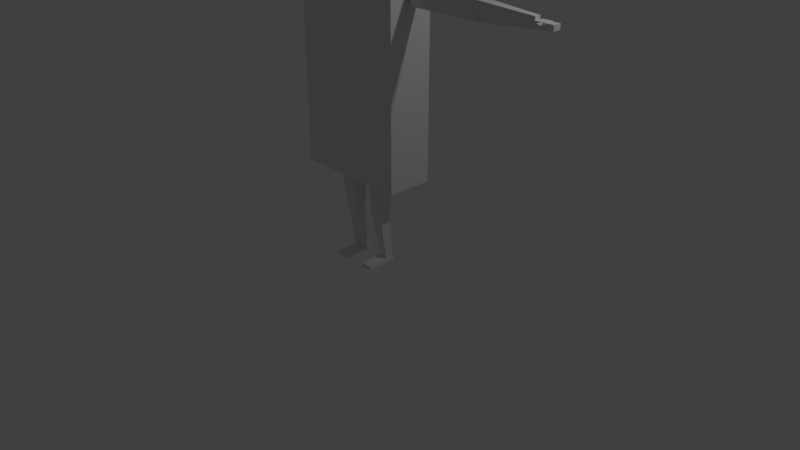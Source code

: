 # Source: france_body.blend  (saved by Blender 2.78.0; exported with 4.5.12 LTS)
import bpy
from mathutils import Matrix  # noqa: F401  (used for matrix-valued properties, if any)

bpy.ops.wm.read_factory_settings(use_empty=True)
scene = bpy.context.scene
scene.name = 'Scene'

# ---- collections
col_collection_1 = bpy.data.collections.new('Collection 1'); scene.collection.children.link(col_collection_1)

# ---- materials (node trees are filled in below, after node groups)
mat_material = bpy.data.materials.new('Material')
mat_material.alpha_threshold = 0.0
mat_material.use_transparent_shadow = False
mat_material.roughness = 0.5
mat_material.line_color = (0.0, 0.0, 0.0, 1.0)

# ---- material node trees

# ---- world
world_world = bpy.data.worlds.new('World'); scene.world = world_world
world_world.color = (0.05088, 0.05088, 0.05088)
world_world.use_sun_shadow = False
world_world.sun_shadow_jitter_overblur = 0.0
world_world.cycles.sampling_method = 'MANUAL'

# ---- cameras
cam_camera = bpy.data.cameras.new('Camera')
cam_camera.clip_end = 100.0
cam_camera.lens = 35.0
cam_camera.sensor_width = 32.0
cam_camera.sensor_height = 18.0
cam_camera.ortho_scale = 7.314
cam_camera.dof.focus_distance = 0.0
cam_camera.dof.aperture_fstop = 128.0

# ---- lights
light_lamp = bpy.data.lights.new('Lamp', 'POINT')
light_lamp.transmission_factor = 0.0
light_lamp.cutoff_distance = 30.0
light_lamp.energy = 100.0
light_lamp.shadow_buffer_clip_start = 1.001
light_lamp.shadow_soft_size = 0.1
light_lamp.shadow_maximum_resolution = 0.006
light_lamp.use_absolute_resolution = True

# ---- meshes
me_cube = bpy.data.meshes.new('Cube')
me_cube.from_pydata([(0.7791, -0.0418, 2.327), (0.7791, -0.0418, 2.537), (0.7791, 0.09269, 2.327), (0.7791, 0.09269, 2.537), (1.74, -0.0418, 2.327), (1.74, -0.0418, 2.537), (1.74, 0.09269, 2.327), (1.74, 0.09269, 2.537), (1.744, -0.0418, 2.327), (1.744, -0.0418, 2.537), (1.744, 0.09269, 2.327), (1.744, 0.09269, 2.537), (2.421, -0.01449, 2.37), (2.421, -0.01449, 2.494), (2.421, 0.06538, 2.37), (2.421, 0.06538, 2.494), (2.419, -0.01203, 2.379), (2.419, -0.01203, 2.452), (2.419, 0.108, 2.379), (2.419, 0.108, 2.452), (2.539, -0.01203, 2.379), (2.539, -0.01203, 2.452), (2.539, 0.108, 2.379), (2.539, 0.108, 2.452), (2.535, -0.002595, 2.385), (2.535, -0.002595, 2.447), (2.535, 0.09859, 2.385), (2.535, 0.09859, 2.447), (2.636, -0.002595, 2.385), (2.636, -0.002595, 2.447), (2.636, 0.09859, 2.385), (2.636, 0.09859, 2.447), (2.49, -0.08143, 2.429), (2.49, -0.08143, 2.448), (2.49, 0.01975, 2.429), (2.49, 0.01975, 2.448), (2.521, -0.08143, 2.429), (2.521, -0.08143, 2.448), (2.521, 0.01975, 2.429), (2.521, 0.01975, 2.448), (0.7443, -0.2926, 0.199), (0.7443, -0.2926, 2.516), (0.7443, 0.2926, 0.199), (0.7443, 0.2926, 2.516), (0.0, 0.2926, 0.199), (0.0, 0.2926, 2.516), (0.7443, 0.2926, 1.516), (0.7443, 0.0, 0.199), (0.7443, 0.0, 2.516), (0.7443, -0.2926, 1.516), (0.0, -0.2926, 0.199), (0.0, -0.2926, 2.516), (0.0, 0.0, 2.516), (0.0, 0.0, 0.199), (0.0, -0.2926, 1.516), (0.7443, 0.0, 1.516), (0.0, 0.2926, 1.516), (0.1015, -0.004889, 2.497), (0.1015, -0.004889, 2.737), (0.1015, 0.105, 2.497), (0.1015, 0.105, 2.737), (0.0, 0.105, 2.497), (0.0, 0.105, 2.737), (0.1015, 0.105, 2.623), (0.1015, 0.05005, 2.497), (0.1015, 0.05005, 2.737), (0.1015, -0.004889, 2.623), (0.0, -0.004889, 2.497), (0.0, -0.004889, 2.737), (0.0, 0.05005, 2.737), (0.0, 0.05005, 2.497), (0.0, -0.004889, 2.623), (0.1015, 0.05005, 2.623), (0.0, 0.105, 2.623), (0.2375, -0.1651, 2.71), (0.2375, -0.1651, 2.95), (0.2375, 0.1769, 2.71), (0.2375, 0.1769, 2.95), (0.0, 0.1769, 2.71), (0.0, 0.1769, 2.95), (0.2375, 0.1769, 2.835), (0.2375, 0.00591, 2.71), (0.2375, 0.00591, 2.95), (0.2375, -0.1651, 2.835), (0.0, -0.1651, 2.71), (0.0, -0.1651, 2.95), (0.0, 0.00591, 2.95), (0.0, 0.00591, 2.71), (0.0, -0.1651, 2.835), (0.2375, 0.00591, 2.835), (0.0, 0.1769, 2.835), (0.1453, -0.07918, -0.3253), (0.1441, -0.1193, 0.3554), (0.1453, 0.07918, -0.3253), (0.1441, 0.1193, 0.3554), (0.3036, -0.07918, -0.3253), (0.3826, -0.1193, 0.3554), (0.3036, 0.07918, -0.3253), (0.3826, 0.1193, 0.3554), (0.1875, 0.04089, -0.9596), (0.1541, -0.07577, -0.3123), (0.1875, 0.1415, -0.9596), (0.1541, 0.07577, -0.3123), (0.2881, 0.04089, -0.9596), (0.3056, -0.07577, -0.3123), (0.2881, 0.1415, -0.9596), (0.3056, 0.07577, -0.3123), (0.1503, -0.2535, -0.9952), (0.1503, -0.2535, -0.937), (0.1503, 0.1541, -0.9952), (0.1503, 0.1541, -0.937), (0.2975, -0.2535, -0.9952), (0.2975, -0.2535, -0.937), (0.2975, 0.1541, -0.9952), (0.2975, 0.1541, -0.937)], [], [(0, 1, 3, 2), (2, 3, 7, 6), (6, 7, 5, 4), (4, 5, 1, 0), (2, 6, 4, 0), (7, 3, 1, 5), (8, 9, 11, 10), (10, 11, 15, 14), (14, 15, 13, 12), (12, 13, 9, 8), (10, 14, 12, 8), (15, 11, 9, 13), (16, 17, 19, 18), (18, 19, 23, 22), (22, 23, 21, 20), (20, 21, 17, 16), (18, 22, 20, 16), (23, 19, 17, 21), (24, 25, 27, 26), (26, 27, 31, 30), (30, 31, 29, 28), (28, 29, 25, 24), (26, 30, 28, 24), (31, 27, 25, 29), (32, 33, 35, 34), (34, 35, 39, 38), (38, 39, 37, 36), (36, 37, 33, 32), (34, 38, 36, 32), (39, 35, 33, 37), (56, 45, 43, 46), (55, 48, 41, 49), (53, 47, 40, 50), (48, 52, 51, 41), (43, 45, 52, 48), (44, 42, 47, 53), (40, 49, 54, 50), (49, 41, 51, 54), (47, 55, 49, 40), (42, 46, 55, 47), (46, 43, 48, 55), (44, 56, 46, 42), (73, 62, 60, 63), (72, 65, 58, 66), (70, 64, 57, 67), (65, 69, 68, 58), (60, 62, 69, 65), (61, 59, 64, 70), (57, 66, 71, 67), (66, 58, 68, 71), (64, 72, 66, 57), (59, 63, 72, 64), (63, 60, 65, 72), (61, 73, 63, 59), (90, 79, 77, 80), (89, 82, 75, 83), (87, 81, 74, 84), (82, 86, 85, 75), (77, 79, 86, 82), (78, 76, 81, 87), (74, 83, 88, 84), (83, 75, 85, 88), (81, 89, 83, 74), (76, 80, 89, 81), (80, 77, 82, 89), (78, 90, 80, 76), (91, 92, 94, 93), (93, 94, 98, 97), (97, 98, 96, 95), (95, 96, 92, 91), (93, 97, 95, 91), (98, 94, 92, 96), (99, 100, 102, 101), (101, 102, 106, 105), (105, 106, 104, 103), (103, 104, 100, 99), (101, 105, 103, 99), (106, 102, 100, 104), (107, 108, 110, 109), (109, 110, 114, 113), (113, 114, 112, 111), (111, 112, 108, 107), (109, 113, 111, 107), (114, 110, 108, 112)])
me_cube.materials.append(mat_material)
me_cube.use_remesh_preserve_volume = False
me_cube.use_remesh_preserve_attributes = False
me_cube.use_mirror_vertex_groups = False
me_cube.update()
arm_armature = bpy.data.armatures.new('Armature')  # bones are not reproduced

# ---- objects
ob_armature = bpy.data.objects.new('Armature', arm_armature)
ob_cube = bpy.data.objects.new('Cube', me_cube)
ob_lamp = bpy.data.objects.new('Lamp', light_lamp)
ob_camera = bpy.data.objects.new('Camera', cam_camera)

# ---- transforms, parenting, visibility, modifiers, constraints
ob_armature.location = (0.0, 0.0, 0.9661)
ob_armature.show_in_front = True
ob_armature.lineart.crease_threshold = 0.0
ob_cube.parent = ob_armature
ob_cube.matrix_parent_inverse = Matrix(((1.0, 0.0, 0.0, 0.0), (0.0, 1.0, 0.0, 0.0), (0.0, 0.0, 1.0, -0.9661), (0.0, 0.0, 0.0, 1.0)))
ob_cube.location = (0.0, 0.0, 0.9661)
ob_cube.lock_rotations_4d = False
ob_cube.empty_display_type = 'ARROWS'
ob_cube.lineart.crease_threshold = 0.0
_vg = ob_cube.vertex_groups.new(name='Bone')
for _i, _w in zip([40, 42, 44, 47, 49, 50, 53, 54, 55], [0.5236, 0.3569, 0.1606, 0.4549, 0.02625, 0.9244, 0.9562, 0.01069, 0.0107]): _vg.add([_i], _w, 'REPLACE')
_vg = ob_cube.vertex_groups.new(name='Bone.013')
_vg = ob_cube.vertex_groups.new(name='Bone.005')
for _i, _w in zip([40, 42, 46, 47, 49, 55, 56], [0.05201, 0.07916, 0.3663, 0.06501, 0.06732, 0.1592, 0.4843]): _vg.add([_i], _w, 'REPLACE')
_vg = ob_cube.vertex_groups.new(name='Bone.002')
for _i, _w in zip([45], [0.3032]): _vg.add([_i], _w, 'REPLACE')
_vg = ob_cube.vertex_groups.new(name='Bone.006')
for _i, _w in zip([57, 59, 60, 61, 63, 64, 66, 67, 70, 71, 72, 73], [0.428, 0.728, 0.004613, 0.7168, 0.1006, 0.688, 0.07505, 0.8312, 0.997, 0.06856, 0.08855, 0.06437]): _vg.add([_i], _w, 'REPLACE')
_vg = ob_cube.vertex_groups.new(name='Bone.003')
for _i, _w in zip([57, 58, 59, 60, 61, 62, 63, 64, 65, 66, 67, 68, 69, 71, 72, 73, 74, 75, 76, 77, 78, 79, 80, 81, 82, 83, 84, 85, 86, 87, 88, 89, 90], [0.2017, 0.9743, 0.2186, 0.9685, 0.2689, 0.9811, 0.8877, 0.1831, 0.9736, 0.8854, 0.124, 0.9922, 0.985, 0.9239, 0.8897, 0.9332, 1.0, 1.0, 1.0, 1.0, 1.0, 1.0, 1.0, 1.0, 1.0, 1.0, 1.0, 1.0, 1.0, 1.0, 1.0, 1.0, 1.0]): _vg.add([_i], _w, 'REPLACE')
_vg = ob_cube.vertex_groups.new(name='Bone.004')
_vg = ob_cube.vertex_groups.new(name='shoulder.L')
for _i, _w in zip([41, 43, 45, 46, 48, 49, 51, 52, 54, 55, 57, 59, 64, 66, 67], [0.91, 0.9444, 0.3491, 0.06177, 0.9932, 0.08574, 0.4999, 0.4982, 0.002801, 0.08089, 0.3704, 0.05343, 0.1288, 0.02916, 0.03955]): _vg.add([_i], _w, 'REPLACE')
_vg = ob_cube.vertex_groups.new(name='uArm.L')
_vg.add([0, 1, 2, 3, 4, 5, 6, 7], 1.0, 'REPLACE')
_vg = ob_cube.vertex_groups.new(name='lArm.L')
for _i, _w in zip([8, 9, 10, 11, 12, 13, 14, 15], [1.0, 1.0, 1.0, 1.0, 1.0, 1.0, 1.0, 1.0]): _vg.add([_i], _w, 'REPLACE')
_vg = ob_cube.vertex_groups.new(name='hand.L')
for _i, _w in zip([16, 17, 18, 19, 20, 21, 22, 23, 32, 33, 34, 35, 38, 39], [0.818, 0.9636, 0.6011, 0.6248, 0.0749, 0.02929, 0.3361, 0.3342, 0.03253, 0.0263, 0.8737, 0.9062, 0.4584, 0.1251]): _vg.add([_i], _w, 'REPLACE')
_vg = ob_cube.vertex_groups.new(name='shoulder.R')
for _i, _w in zip([41, 45, 51, 52], [0.0287, 0.3308, 0.4548, 0.4931]): _vg.add([_i], _w, 'REPLACE')
_vg = ob_cube.vertex_groups.new(name='uArm.R')
_vg = ob_cube.vertex_groups.new(name='lArm.R')
_vg = ob_cube.vertex_groups.new(name='hand.R')
_vg = ob_cube.vertex_groups.new(name='Bone.001')
for _i, _w in zip([40, 42, 44, 47, 53], [0.1724, 0.3391, 0.7878, 0.2376, 0.02382]): _vg.add([_i], _w, 'REPLACE')
_vg = ob_cube.vertex_groups.new(name='hip.L')
_vg = ob_cube.vertex_groups.new(name='thigh.L')
_vg.add([91, 92, 93, 94, 95, 96, 97, 98], 1.0, 'REPLACE')
_vg = ob_cube.vertex_groups.new(name='leg.L')
for _i, _w in zip([99, 100, 101, 102, 103, 104, 105, 106, 109, 110, 113, 114], [1.0, 1.0, 1.0, 1.0, 1.0, 1.0, 1.0, 1.0, 0.4719, 0.4495, 0.475, 0.4512]): _vg.add([_i], _w, 'REPLACE')
_vg = ob_cube.vertex_groups.new(name='foot.L')
for _i, _w in zip([107, 108, 109, 110, 111, 112, 113, 114], [0.9838, 0.9831, 0.5281, 0.5505, 0.9869, 0.9872, 0.525, 0.5488]): _vg.add([_i], _w, 'REPLACE')
_vg = ob_cube.vertex_groups.new(name='hip.R')
_vg = ob_cube.vertex_groups.new(name='thigh.R')
_vg = ob_cube.vertex_groups.new(name='leg.R')
_vg = ob_cube.vertex_groups.new(name='foot.R')
_vg = ob_cube.vertex_groups.new(name='Bone.021')
_vg = ob_cube.vertex_groups.new(name='Bone.015')
_vg = ob_cube.vertex_groups.new(name='Bone.014')
_vg = ob_cube.vertex_groups.new(name='Bone.016')
for _i, _w in zip([40, 41, 42, 44, 46, 47, 49, 50, 51, 54, 55, 56], [0.2264, 0.03803, 0.2018, 0.007787, 0.5334, 0.2178, 0.7889, 0.04987, 0.03448, 0.9178, 0.7105, 0.4892]): _vg.add([_i], _w, 'REPLACE')
_vg = ob_cube.vertex_groups.new(name='Bone.007')
_vg = ob_cube.vertex_groups.new(name='fingers.L')
_vg.add([24, 25, 26, 27, 28, 29, 30, 31, 35], 1.0, 'REPLACE')
_vg = ob_cube.vertex_groups.new(name='weapon.L')
for _i, _w in zip([16, 18, 19, 20, 21, 22, 23, 24, 25, 26, 27, 28, 29, 30, 31], [0.1332, 0.2092, 0.1676, 0.7924, 0.05078, 0.3697, 0.2403, 0.8536, 0.5869, 0.6337, 0.5396, 0.2214, 0.09386, 0.6045, 0.3015]): _vg.add([_i], _w, 'REPLACE')
_vg = ob_cube.vertex_groups.new(name='thumb.L')
for _i, _w in zip([14, 16, 17, 18, 19, 20, 21, 22, 23, 24, 26, 32, 33, 34, 35, 36, 37, 38, 39], [0.0, 0.04765, 0.001987, 7.122e-06, 0.2076, 0.0001956, 0.9096, 0.2942, 0.4255, 0.0, 0.0, 1.0, 1.0, 1.0, 1.0, 1.0, 1.0, 1.0, 1.0]): _vg.add([_i], _w, 'REPLACE')
_vg = ob_cube.vertex_groups.new(name='fingers.R')
_vg = ob_cube.vertex_groups.new(name='weapon.R')
_vg = ob_cube.vertex_groups.new(name='thumb.R')
_vg = ob_cube.vertex_groups.new(name='UpperArm')
_vg.add([0, 1, 2, 3, 4, 5, 6, 7], 1.0, 'REPLACE')
_vg = ob_cube.vertex_groups.new(name='LowerArm')
_vg.add([8, 9, 10, 11, 12, 13, 14, 15], 1.0, 'REPLACE')
_vg = ob_cube.vertex_groups.new(name='Torse')
_vg.add([40, 41, 42, 43, 44, 45, 46, 47, 48, 49, 50, 51, 52, 53, 54, 55, 56, 57, 58, 59, 60, 61, 62, 63, 64, 65, 66, 67, 68, 69, 70, 71, 72, 73, 74, 75, 76, 77, 78, 79, 80, 81, 82, 83, 84, 85, 86, 87, 88, 89, 90], 1.0, 'REPLACE')
_vg = ob_cube.vertex_groups.new(name='Neck')
_vg.add([57, 58, 59, 60, 61, 62, 63, 64, 65, 66, 67, 68, 69, 70, 71, 72, 73, 74, 75, 76, 77, 78, 79, 80, 81, 82, 83, 84, 85, 86, 87, 88, 89, 90], 1.0, 'REPLACE')
_m = ob_cube.modifiers.new('Mirror', 'MIRROR')
_m = ob_cube.modifiers.new('Armature', 'ARMATURE')
_m.object = ob_armature
ob_lamp.location = (4.076, 1.005, 5.904)
ob_lamp.rotation_euler = (0.6503, 0.05522, 1.866)
ob_lamp.lock_rotations_4d = False
ob_lamp.empty_display_type = 'ARROWS'
ob_lamp.color = (0.0, 0.0, 0.0, 0.0)
ob_lamp.lineart.crease_threshold = 0.0
ob_camera.location = (7.481, -6.508, 5.344)
ob_camera.rotation_euler = (1.109, 0.0, 0.8149)
ob_camera.lock_rotations_4d = False
ob_camera.empty_display_type = 'ARROWS'
ob_camera.color = (0.0, 0.0, 0.0, 0.0)
ob_camera.display_type = 'WIRE'
ob_camera.lineart.crease_threshold = 0.0

# ---- collection membership
col_collection_1.objects.link(ob_armature)
col_collection_1.objects.link(ob_cube)
col_collection_1.objects.link(ob_lamp)
col_collection_1.objects.link(ob_camera)

# ---- scene / render settings (as saved in the file)
scene.camera = ob_camera
scene.frame_start = 1; scene.frame_end = 250; scene.frame_set(46)
scene.render.engine = 'BLENDER_EEVEE_NEXT'
scene.render.resolution_percentage = 50
scene.render.dither_intensity = 0.0
scene.cycles.use_denoising = False
scene.cycles.samples = 128
scene.cycles.sampling_pattern = 'TABULATED_SOBOL'
scene.cycles.light_sampling_threshold = 0.0
scene.cycles.use_adaptive_sampling = False
scene.cycles.use_light_tree = False
scene.cycles.blur_glossy = 0.0
scene.cycles.sample_clamp_indirect = 0.0
scene.view_settings.view_transform = 'Standard'
bpy.context.view_layer.update()
